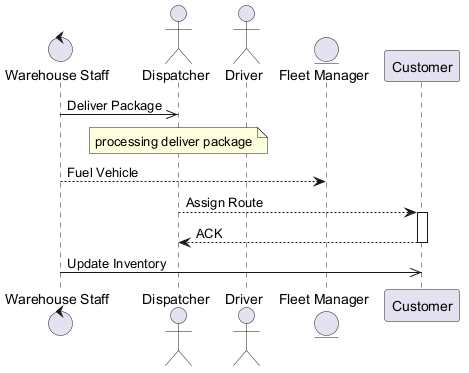

The diagram above was rendered by PlantUML. Its source (embedded in the PNG):
@startuml
skinparam backgroundColor #FFFFFF
skinparam classBackgroundColor #F3E5F5
skinparam classBorderColor #6A1B9A
control "Warehouse Staff" as WS
actor "Dispatcher" as D
actor "Driver" as D2
entity "Fleet Manager" as FM
participant "Customer" as C
WS ->> D : Deliver Package
note over D : processing deliver package
WS --> FM : Fuel Vehicle
D --> C : Assign Route
activate C
C --> D : ACK
deactivate C
WS ->> C : Update Inventory
@enduml